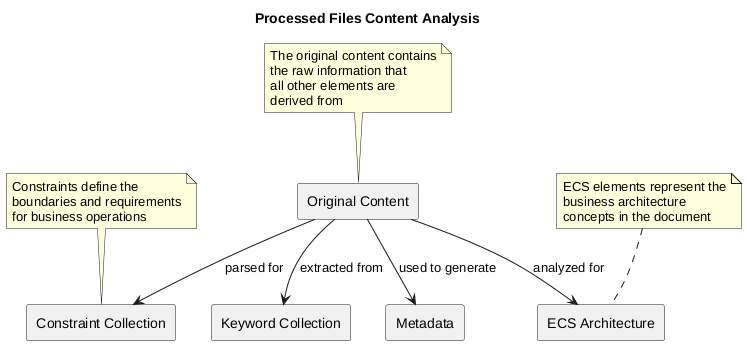

The diagram above was rendered by PlantUML. Its source (embedded in the PNG):
@startuml
title Processed Files Content Analysis

rectangle "Original Content" as orig
rectangle "Keyword Collection" as kw
rectangle "ECS Architecture" as ecs
rectangle "Constraint Collection" as cons
rectangle "Metadata" as meta

orig --> kw : "extracted from"
orig --> ecs : "analyzed for"
orig --> cons : "parsed for"
orig --> meta : "used to generate"

note top of orig
  The original content contains
  the raw information that
  all other elements are
  derived from
end note

note top of ecs
  ECS elements represent the
  business architecture
  concepts in the document
end note

note top of cons
  Constraints define the
  boundaries and requirements
  for business operations
end note
@enduml